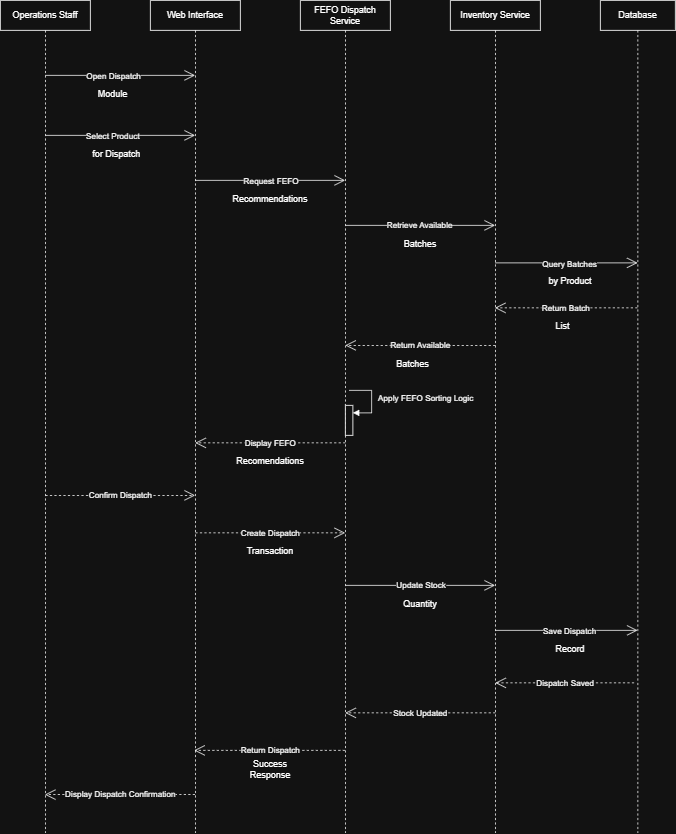

The diagram above was exported from draw.io. Its source (the exported page's mxGraphModel, read from the mxfile embedded in the PNG):
<mxGraphModel dx="2060" dy="1054" grid="1" gridSize="10" guides="1" tooltips="1" connect="1" arrows="1" fold="1" page="1" pageScale="1" pageWidth="850" pageHeight="1100" math="0" shadow="0">
  <root>
    <mxCell id="0" />
    <mxCell id="1" parent="0" />
    <mxCell id="OyXlfb2az3FIYU-ZnO_D-1" parent="1" style="shape=umlLifeline;perimeter=lifelinePerimeter;whiteSpace=wrap;html=1;container=1;dropTarget=0;collapsible=0;recursiveResize=0;outlineConnect=0;portConstraint=eastwest;newEdgeStyle={&quot;curved&quot;:0,&quot;rounded&quot;:0};" value="Operations Staff" vertex="1">
      <mxGeometry height="1110" width="120" x="40" y="40" as="geometry" />
    </mxCell>
    <mxCell id="OyXlfb2az3FIYU-ZnO_D-2" parent="1" style="shape=umlLifeline;perimeter=lifelinePerimeter;whiteSpace=wrap;html=1;container=1;dropTarget=0;collapsible=0;recursiveResize=0;outlineConnect=0;portConstraint=eastwest;newEdgeStyle={&quot;curved&quot;:0,&quot;rounded&quot;:0};" value="Web Interface" vertex="1">
      <mxGeometry height="1110" width="120" x="240" y="40" as="geometry" />
    </mxCell>
    <mxCell id="OyXlfb2az3FIYU-ZnO_D-3" parent="1" style="shape=umlLifeline;perimeter=lifelinePerimeter;whiteSpace=wrap;html=1;container=1;dropTarget=0;collapsible=0;recursiveResize=0;outlineConnect=0;portConstraint=eastwest;newEdgeStyle={&quot;curved&quot;:0,&quot;rounded&quot;:0};" value="FEFO Dispatch Service" vertex="1">
      <mxGeometry height="1110" width="120" x="440" y="40" as="geometry" />
    </mxCell>
    <mxCell id="OyXlfb2az3FIYU-ZnO_D-53" parent="OyXlfb2az3FIYU-ZnO_D-3" style="html=1;points=[[0,0,0,0,5],[0,1,0,0,-5],[1,0,0,0,5],[1,1,0,0,-5]];perimeter=orthogonalPerimeter;outlineConnect=0;targetShapes=umlLifeline;portConstraint=eastwest;newEdgeStyle={&quot;curved&quot;:0,&quot;rounded&quot;:0};" value="" vertex="1">
      <mxGeometry height="40" width="10" x="60" y="540" as="geometry" />
    </mxCell>
    <mxCell id="OyXlfb2az3FIYU-ZnO_D-54" edge="1" parent="OyXlfb2az3FIYU-ZnO_D-3" style="html=1;align=left;spacingLeft=2;endArrow=block;rounded=0;edgeStyle=orthogonalEdgeStyle;curved=0;rounded=0;" target="OyXlfb2az3FIYU-ZnO_D-53" value="Apply FEFO Sorting Logic">
      <mxGeometry relative="1" x="-0.0588" y="5" as="geometry">
        <mxPoint as="offset" />
        <Array as="points">
          <mxPoint x="95" y="550" />
        </Array>
        <mxPoint x="65" y="520" as="sourcePoint" />
      </mxGeometry>
    </mxCell>
    <mxCell id="OyXlfb2az3FIYU-ZnO_D-4" parent="1" style="shape=umlLifeline;perimeter=lifelinePerimeter;whiteSpace=wrap;html=1;container=1;dropTarget=0;collapsible=0;recursiveResize=0;outlineConnect=0;portConstraint=eastwest;newEdgeStyle={&quot;curved&quot;:0,&quot;rounded&quot;:0};" value="Inventory Service" vertex="1">
      <mxGeometry height="1110" width="120" x="640" y="40" as="geometry" />
    </mxCell>
    <mxCell id="OyXlfb2az3FIYU-ZnO_D-5" parent="1" style="shape=umlLifeline;perimeter=lifelinePerimeter;whiteSpace=wrap;html=1;container=1;dropTarget=0;collapsible=0;recursiveResize=0;outlineConnect=0;portConstraint=eastwest;newEdgeStyle={&quot;curved&quot;:0,&quot;rounded&quot;:0};" value="Database" vertex="1">
      <mxGeometry height="1110" width="100" x="840" y="40" as="geometry" />
    </mxCell>
    <mxCell id="OyXlfb2az3FIYU-ZnO_D-6" edge="1" parent="1" style="endArrow=open;endFill=1;endSize=12;html=1;rounded=0;" target="OyXlfb2az3FIYU-ZnO_D-2" value="">
      <mxGeometry relative="1" width="160" as="geometry">
        <mxPoint x="100" y="140" as="sourcePoint" />
        <mxPoint x="260" y="140" as="targetPoint" />
      </mxGeometry>
    </mxCell>
    <mxCell id="OyXlfb2az3FIYU-ZnO_D-7" connectable="0" parent="OyXlfb2az3FIYU-ZnO_D-6" style="edgeLabel;html=1;align=center;verticalAlign=middle;resizable=0;points=[];" value="Open Dispatch" vertex="1">
      <mxGeometry relative="1" x="-0.0015" y="-3" as="geometry">
        <mxPoint x="-10" y="-3" as="offset" />
      </mxGeometry>
    </mxCell>
    <mxCell id="OyXlfb2az3FIYU-ZnO_D-8" parent="1" style="text;html=1;whiteSpace=wrap;strokeColor=none;fillColor=none;align=center;verticalAlign=middle;rounded=0;" value="Module" vertex="1">
      <mxGeometry height="30" width="60" x="160" y="150" as="geometry" />
    </mxCell>
    <mxCell id="OyXlfb2az3FIYU-ZnO_D-9" edge="1" parent="1" style="endArrow=open;endFill=1;endSize=12;html=1;rounded=0;" target="OyXlfb2az3FIYU-ZnO_D-2" value="">
      <mxGeometry relative="1" width="160" as="geometry">
        <mxPoint x="100" y="220" as="sourcePoint" />
        <mxPoint x="260" y="220" as="targetPoint" />
      </mxGeometry>
    </mxCell>
    <mxCell id="OyXlfb2az3FIYU-ZnO_D-10" connectable="0" parent="OyXlfb2az3FIYU-ZnO_D-9" style="edgeLabel;html=1;align=center;verticalAlign=middle;resizable=0;points=[];" value="Select Product" vertex="1">
      <mxGeometry relative="1" x="0.0085" y="-2" as="geometry">
        <mxPoint x="-11" y="-2" as="offset" />
      </mxGeometry>
    </mxCell>
    <mxCell id="OyXlfb2az3FIYU-ZnO_D-11" parent="1" style="text;html=1;whiteSpace=wrap;strokeColor=none;fillColor=none;align=center;verticalAlign=middle;rounded=0;" value="for Dispatch" vertex="1">
      <mxGeometry height="30" width="90" x="150" y="230" as="geometry" />
    </mxCell>
    <mxCell id="OyXlfb2az3FIYU-ZnO_D-12" edge="1" parent="1" style="endArrow=open;endFill=1;endSize=12;html=1;rounded=0;" target="OyXlfb2az3FIYU-ZnO_D-3" value="">
      <mxGeometry relative="1" width="160" as="geometry">
        <mxPoint x="300" y="280" as="sourcePoint" />
        <mxPoint x="460" y="280" as="targetPoint" />
      </mxGeometry>
    </mxCell>
    <mxCell id="OyXlfb2az3FIYU-ZnO_D-13" connectable="0" parent="OyXlfb2az3FIYU-ZnO_D-12" style="edgeLabel;html=1;align=center;verticalAlign=middle;resizable=0;points=[];" value="Request FEFO" vertex="1">
      <mxGeometry relative="1" x="0.0085" as="geometry">
        <mxPoint as="offset" />
      </mxGeometry>
    </mxCell>
    <mxCell id="OyXlfb2az3FIYU-ZnO_D-14" parent="1" style="text;html=1;whiteSpace=wrap;strokeColor=none;fillColor=none;align=center;verticalAlign=middle;rounded=0;" value="Recommendations" vertex="1">
      <mxGeometry height="30" width="60" x="370" y="290" as="geometry" />
    </mxCell>
    <mxCell id="OyXlfb2az3FIYU-ZnO_D-15" edge="1" parent="1" style="endArrow=open;endFill=1;endSize=12;html=1;rounded=0;" target="OyXlfb2az3FIYU-ZnO_D-4" value="">
      <mxGeometry relative="1" width="160" as="geometry">
        <mxPoint x="500" y="340" as="sourcePoint" />
        <mxPoint x="660" y="340" as="targetPoint" />
      </mxGeometry>
    </mxCell>
    <mxCell id="OyXlfb2az3FIYU-ZnO_D-16" connectable="0" parent="OyXlfb2az3FIYU-ZnO_D-15" style="edgeLabel;html=1;align=center;verticalAlign=middle;resizable=0;points=[];" value="Retrieve Available" vertex="1">
      <mxGeometry relative="1" x="-0.0115" y="1" as="geometry">
        <mxPoint as="offset" />
      </mxGeometry>
    </mxCell>
    <mxCell id="OyXlfb2az3FIYU-ZnO_D-17" parent="1" style="text;html=1;whiteSpace=wrap;strokeColor=none;fillColor=none;align=center;verticalAlign=middle;rounded=0;" value="Batches" vertex="1">
      <mxGeometry height="30" width="60" x="570" y="350" as="geometry" />
    </mxCell>
    <mxCell id="OyXlfb2az3FIYU-ZnO_D-18" edge="1" parent="1" style="endArrow=open;endFill=1;endSize=12;html=1;rounded=0;" target="OyXlfb2az3FIYU-ZnO_D-5" value="">
      <mxGeometry relative="1" width="160" as="geometry">
        <mxPoint x="700" y="390" as="sourcePoint" />
        <mxPoint x="860" y="390" as="targetPoint" />
      </mxGeometry>
    </mxCell>
    <mxCell id="OyXlfb2az3FIYU-ZnO_D-19" connectable="0" parent="OyXlfb2az3FIYU-ZnO_D-18" style="edgeLabel;html=1;align=center;verticalAlign=middle;resizable=0;points=[];" value="Query Batches" vertex="1">
      <mxGeometry relative="1" x="0.0301" y="-1" as="geometry">
        <mxPoint as="offset" />
      </mxGeometry>
    </mxCell>
    <mxCell id="OyXlfb2az3FIYU-ZnO_D-20" parent="1" style="text;html=1;whiteSpace=wrap;strokeColor=none;fillColor=none;align=center;verticalAlign=middle;rounded=0;" value="by Product" vertex="1">
      <mxGeometry height="30" width="60" x="770" y="400" as="geometry" />
    </mxCell>
    <mxCell id="OyXlfb2az3FIYU-ZnO_D-21" edge="1" parent="1" style="endArrow=open;endSize=12;dashed=1;html=1;rounded=0;" value="Return Batch">
      <mxGeometry relative="1" width="160" as="geometry">
        <mxPoint x="889.5" y="450" as="sourcePoint" />
        <mxPoint x="699.5" y="450" as="targetPoint" />
      </mxGeometry>
    </mxCell>
    <mxCell id="OyXlfb2az3FIYU-ZnO_D-22" parent="1" style="text;html=1;whiteSpace=wrap;strokeColor=none;fillColor=none;align=center;verticalAlign=middle;rounded=0;" value="List" vertex="1">
      <mxGeometry height="30" width="60" x="760" y="460" as="geometry" />
    </mxCell>
    <mxCell id="OyXlfb2az3FIYU-ZnO_D-23" edge="1" parent="1" style="endArrow=open;endSize=12;dashed=1;html=1;rounded=0;" value="Return Available">
      <mxGeometry relative="1" width="160" as="geometry">
        <mxPoint x="700" y="500" as="sourcePoint" />
        <mxPoint x="500" y="500" as="targetPoint" />
      </mxGeometry>
    </mxCell>
    <mxCell id="OyXlfb2az3FIYU-ZnO_D-24" parent="1" style="text;html=1;whiteSpace=wrap;strokeColor=none;fillColor=none;align=center;verticalAlign=middle;rounded=0;" value="Batches" vertex="1">
      <mxGeometry height="30" width="60" x="560" y="510" as="geometry" />
    </mxCell>
    <mxCell id="OyXlfb2az3FIYU-ZnO_D-28" edge="1" parent="1" style="endArrow=open;endSize=12;dashed=1;html=1;rounded=0;" value="Display FEFO">
      <mxGeometry relative="1" width="160" as="geometry">
        <mxPoint x="500" y="630" as="sourcePoint" />
        <mxPoint x="300" y="630" as="targetPoint" />
      </mxGeometry>
    </mxCell>
    <mxCell id="OyXlfb2az3FIYU-ZnO_D-29" parent="1" style="text;html=1;whiteSpace=wrap;strokeColor=none;fillColor=none;align=center;verticalAlign=middle;rounded=0;" value="Recomendations" vertex="1">
      <mxGeometry height="30" width="60" x="370" y="640" as="geometry" />
    </mxCell>
    <mxCell id="OyXlfb2az3FIYU-ZnO_D-30" edge="1" parent="1" style="endArrow=open;endSize=12;dashed=1;html=1;rounded=0;" target="OyXlfb2az3FIYU-ZnO_D-2" value="Confirm Dispatch">
      <mxGeometry relative="1" width="160" as="geometry">
        <mxPoint x="100" y="700" as="sourcePoint" />
        <mxPoint x="260" y="700" as="targetPoint" />
      </mxGeometry>
    </mxCell>
    <mxCell id="OyXlfb2az3FIYU-ZnO_D-31" edge="1" parent="1" style="endArrow=open;endSize=12;dashed=1;html=1;rounded=0;" target="OyXlfb2az3FIYU-ZnO_D-3" value="Create Dispatch">
      <mxGeometry relative="1" width="160" as="geometry">
        <mxPoint x="300" y="750" as="sourcePoint" />
        <mxPoint x="460" y="750" as="targetPoint" />
      </mxGeometry>
    </mxCell>
    <mxCell id="OyXlfb2az3FIYU-ZnO_D-32" parent="1" style="text;html=1;whiteSpace=wrap;strokeColor=none;fillColor=none;align=center;verticalAlign=middle;rounded=0;" value="Transaction" vertex="1">
      <mxGeometry height="30" width="60" x="370" y="760" as="geometry" />
    </mxCell>
    <mxCell id="OyXlfb2az3FIYU-ZnO_D-33" edge="1" parent="1" style="endArrow=open;endFill=1;endSize=12;html=1;rounded=0;" target="OyXlfb2az3FIYU-ZnO_D-4" value="">
      <mxGeometry relative="1" width="160" as="geometry">
        <mxPoint x="500" y="820" as="sourcePoint" />
        <mxPoint x="660" y="820" as="targetPoint" />
      </mxGeometry>
    </mxCell>
    <mxCell id="OyXlfb2az3FIYU-ZnO_D-34" connectable="0" parent="OyXlfb2az3FIYU-ZnO_D-33" style="edgeLabel;html=1;align=center;verticalAlign=middle;resizable=0;points=[];" value="Update Stock" vertex="1">
      <mxGeometry relative="1" x="-0.0015" y="1" as="geometry">
        <mxPoint as="offset" />
      </mxGeometry>
    </mxCell>
    <mxCell id="OyXlfb2az3FIYU-ZnO_D-35" parent="1" style="text;html=1;whiteSpace=wrap;strokeColor=none;fillColor=none;align=center;verticalAlign=middle;rounded=0;" value="Quantity" vertex="1">
      <mxGeometry height="30" width="60" x="570" y="830" as="geometry" />
    </mxCell>
    <mxCell id="OyXlfb2az3FIYU-ZnO_D-36" edge="1" parent="1" style="endArrow=open;endFill=1;endSize=12;html=1;rounded=0;" target="OyXlfb2az3FIYU-ZnO_D-5" value="">
      <mxGeometry relative="1" width="160" as="geometry">
        <mxPoint x="700" y="880" as="sourcePoint" />
        <mxPoint x="860" y="880" as="targetPoint" />
      </mxGeometry>
    </mxCell>
    <mxCell id="OyXlfb2az3FIYU-ZnO_D-37" connectable="0" parent="OyXlfb2az3FIYU-ZnO_D-36" style="edgeLabel;html=1;align=center;verticalAlign=middle;resizable=0;points=[];" value="Save Dispatch" vertex="1">
      <mxGeometry relative="1" x="0.0406" as="geometry">
        <mxPoint as="offset" />
      </mxGeometry>
    </mxCell>
    <mxCell id="OyXlfb2az3FIYU-ZnO_D-38" parent="1" style="text;html=1;whiteSpace=wrap;strokeColor=none;fillColor=none;align=center;verticalAlign=middle;rounded=0;" value="Record" vertex="1">
      <mxGeometry height="30" width="60" x="770" y="890" as="geometry" />
    </mxCell>
    <mxCell id="OyXlfb2az3FIYU-ZnO_D-39" edge="1" parent="1" style="endArrow=open;endSize=12;dashed=1;html=1;rounded=0;" value="Dispatch Saved">
      <mxGeometry relative="1" width="160" as="geometry">
        <mxPoint x="885" y="950" as="sourcePoint" />
        <mxPoint x="700" y="950" as="targetPoint" />
      </mxGeometry>
    </mxCell>
    <mxCell id="OyXlfb2az3FIYU-ZnO_D-40" edge="1" parent="1" style="endArrow=open;endSize=12;dashed=1;html=1;rounded=0;" value="Stock Updated">
      <mxGeometry relative="1" width="160" as="geometry">
        <mxPoint x="700" y="990" as="sourcePoint" />
        <mxPoint x="500" y="990" as="targetPoint" />
      </mxGeometry>
    </mxCell>
    <mxCell id="OyXlfb2az3FIYU-ZnO_D-41" edge="1" parent="1" source="OyXlfb2az3FIYU-ZnO_D-3" style="endArrow=open;endSize=12;dashed=1;html=1;rounded=0;" target="OyXlfb2az3FIYU-ZnO_D-2" value="Return Dispatch">
      <mxGeometry relative="1" width="160" as="geometry">
        <Array as="points">
          <mxPoint x="420" y="1040" />
        </Array>
        <mxPoint x="340" y="1030" as="sourcePoint" />
        <mxPoint x="500" y="1030" as="targetPoint" />
      </mxGeometry>
    </mxCell>
    <mxCell id="OyXlfb2az3FIYU-ZnO_D-43" parent="1" style="text;html=1;whiteSpace=wrap;strokeColor=none;fillColor=none;align=center;verticalAlign=middle;rounded=0;" value="Success Response" vertex="1">
      <mxGeometry height="30" width="60" x="370" y="1050" as="geometry" />
    </mxCell>
    <mxCell id="OyXlfb2az3FIYU-ZnO_D-44" edge="1" parent="1" style="endArrow=open;endSize=12;dashed=1;html=1;rounded=0;" value="Display Dispatch Confirmation">
      <mxGeometry relative="1" width="160" as="geometry">
        <mxPoint x="299.5" y="1099" as="sourcePoint" />
        <mxPoint x="99.5" y="1099" as="targetPoint" />
      </mxGeometry>
    </mxCell>
  </root>
</mxGraphModel>